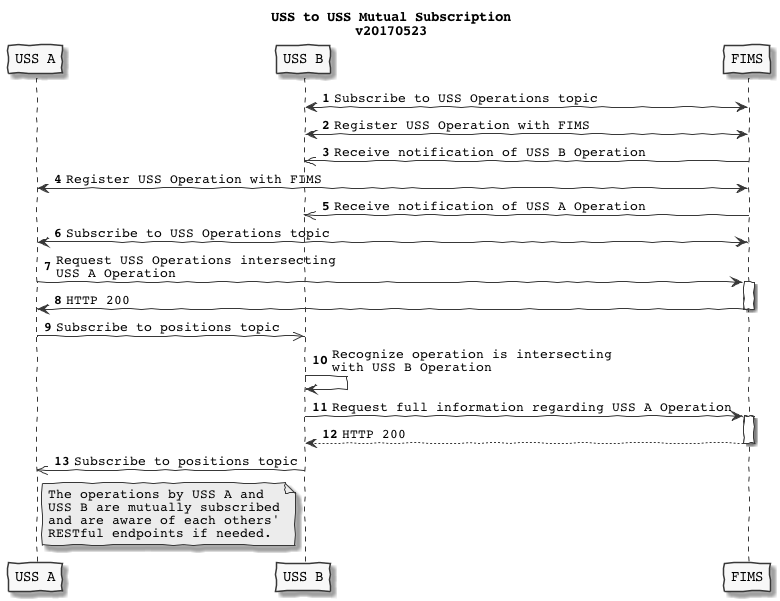

The diagram above was rendered by PlantUML. Its source (embedded in the PNG):
@startuml
skinparam handwritten true
skinparam monochrome true
skinparam defaultFontName Courier


participant "USS A" as A
participant "USS B" as B
participant "FIMS" as F

title USS to USS Mutual Subscription\nv20170523

autonumber
B<->F: Subscribe to USS Operations topic
B<->F: Register USS Operation with FIMS
F->>B: Receive notification of USS B Operation
A<->F: Register USS Operation with FIMS

F->>B: Receive notification of USS A Operation

A<->F: Subscribe to USS Operations topic

A->F: Request USS Operations intersecting\nUSS A Operation
activate F
F->A: HTTP 200
deactivate F

A->> B: Subscribe to positions topic
B->B: Recognize operation is intersecting\nwith USS B Operation

B->F: Request full information regarding USS A Operation
activate F
F-->B: HTTP 200


deactivate F

B->>A: Subscribe to positions topic

note right of A
 The operations by USS A and
 USS B are mutually subscribed
 and are aware of each others'
 RESTful endpoints if needed.
end note




@enduml